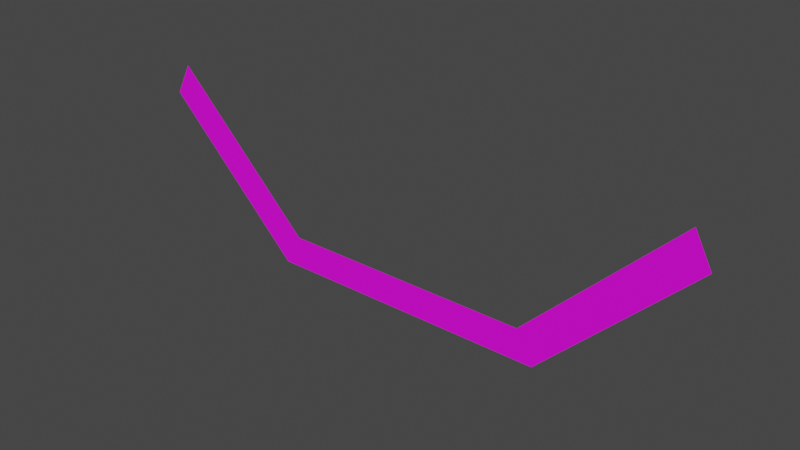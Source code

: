 # Source: road-template-basin1.blend  (saved by Blender 2.80.75; exported with 4.5.12 LTS)
import bpy
from mathutils import Matrix  # noqa: F401  (used for matrix-valued properties, if any)

bpy.ops.wm.read_factory_settings(use_empty=True)
scene = bpy.context.scene
scene.name = 'Scene'

# ---- collections
col_collection = bpy.data.collections.new('Collection'); scene.collection.children.link(col_collection)

# ---- images (referenced by path relative to the original .blend; pixels are not part of the script)
import os
ASSET_DIR = os.environ.get("B2B_ASSET_DIR", "")  # directory of the original .blend (textures are referenced by path, not embedded)
HERE = os.path.dirname(os.path.abspath(__file__))  # packed textures are extracted next to this script under _unpacked/

def load_image(name, relpath, width, height, colorspace="sRGB"):
    """Load a texture the original file referenced (path relative to the .blend, or extracted next to this script)."""
    p = next((c for c in (os.path.join(HERE, relpath), os.path.join(ASSET_DIR, relpath)) if relpath and os.path.exists(c)), "")
    if p:
        img = bpy.data.images.load(p, check_existing=True)
        img.name = name
    else:  # same state as the original file: an image datablock whose file is absent (Cycles renders it pink)
        img = bpy.data.images.new(name, width, height)
        img.source = "FILE"
        img.filepath = "//" + (relpath or name)
    img.colorspace_settings.name = colorspace
    return img
img_untitled = load_image('Untitled', '', 1024, 1024, 'sRGB')

# ---- materials (node trees are filled in below, after node groups)
mat_material = bpy.data.materials.new('Material')
mat_material.use_transparent_shadow = False

# ---- material node trees
mat_material.use_nodes = True; mat_material.node_tree.nodes.clear()
_N = mat_material.node_tree.nodes; _L = mat_material.node_tree.links
n0 = _N.new('ShaderNodeOutputMaterial'); n0.name = 'Material Output'; n0.location = (300, 300)
n1 = _N.new('ShaderNodeBsdfPrincipled'); n1.name = 'Principled BSDF'; n1.location = (10, 300)
n1.distribution = 'GGX'
n1.subsurface_method = 'BURLEY'
n1.inputs[3].default_value = 1.45
n1.inputs[27].default_value = (0.0, 0.0, 0.0, 1.0)
n1.inputs[28].default_value = 1.0
n2 = _N.new('ShaderNodeTexImage'); n2.name = 'Image Texture'; n2.location = (-280, 275)
n2.image = img_untitled
_L.new(n1.outputs[0], n0.inputs[0])
_L.new(n2.outputs[0], n1.inputs[0])
n0.is_active_output = True

# ---- world
world_world = bpy.data.worlds.new('World'); scene.world = world_world
world_world.use_nodes = True; world_world.node_tree.nodes.clear()
_N = world_world.node_tree.nodes; _L = world_world.node_tree.links
n0 = _N.new('ShaderNodeOutputWorld'); n0.name = 'World Output'; n0.location = (300, 300)
n1 = _N.new('ShaderNodeBackground'); n1.name = 'Background'; n1.location = (10, 300)
n1.inputs[0].default_value = (0.05088, 0.05088, 0.05088, 1.0)
_L.new(n1.outputs[0], n0.inputs[0])
n0.is_active_output = True
world_world.color = (0.05088, 0.05088, 0.05088)
world_world.use_sun_shadow = False
world_world.sun_shadow_jitter_overblur = 0.0

# ---- meshes
me_plane = bpy.data.meshes.new('Plane')
me_plane.from_pydata([(17.07, -1.27e-06, 9.994), (9.051, 6.176e-08, -0.999), (18.12, -1.147e-06, 7.996), (8.001, -6.176e-08, 0.999), (0.0, 4.371e-08, -1.0), (0.0, -4.371e-08, 1.0)], [], [(4, 5, 3, 1), (3, 0, 2, 1)])
me_plane.polygons.foreach_set('use_smooth', [True] * 2)
_uv = me_plane.uv_layers.new(name='UVMap')
_uv.uv.foreach_set('vector', [1.0, -0.003933, 0.7881, -0.00181, 0.5349, 0.0009251, 0.3505, 0.001146, 0.5349, 0.0009251, -0.004756, 0.0006285, 0.09692, -0.0004353, 0.3505, 0.001146])
me_plane.materials.append(mat_material)
me_plane.use_remesh_preserve_volume = False
me_plane.use_remesh_preserve_attributes = False
me_plane.use_mirror_vertex_groups = False
me_plane.update()

# ---- objects
ob_road_template_basin1 = bpy.data.objects.new('road-template-basin1', me_plane)

# ---- transforms, parenting, visibility, modifiers, constraints
ob_road_template_basin1.location = (0.0, 0.0, 0.0)
ob_road_template_basin1.lineart.crease_threshold = 0.0
_m = ob_road_template_basin1.modifiers.new('Mirror', 'MIRROR')
_m.use_clip = True

# ---- collection membership
col_collection.objects.link(ob_road_template_basin1)

# ---- scene / render settings (as saved in the file)
scene.frame_start = 1; scene.frame_end = 250; scene.frame_set(1)
scene.render.engine = 'BLENDER_EEVEE_NEXT'
scene.cycles.use_denoising = False
scene.cycles.samples = 128
scene.cycles.sampling_pattern = 'TABULATED_SOBOL'
scene.cycles.use_adaptive_sampling = False
scene.cycles.use_light_tree = False
scene.view_settings.view_transform = 'Filmic'
bpy.context.view_layer.update()

# ---- added for rendering (the .blend has no active camera and no usable light): camera, sun
cam_auto = bpy.data.cameras.new('AutoCamera')
cam_auto.lens = 50.0
cam_auto.sensor_width = 36.0
cam_auto.clip_end = 1000.0
ob_auto_camera = bpy.data.objects.new('AutoCamera', cam_auto)
scene.collection.objects.link(ob_auto_camera)
ob_auto_camera.location = (35.0466, -42.0559, 32.5343)
ob_auto_camera.rotation_euler = (1.09748, -7.21219e-08, 0.694738)
scene.camera = ob_auto_camera
light_auto_sun = bpy.data.lights.new('AutoSun', 'SUN')
light_auto_sun.energy = 3.0
light_auto_sun.angle = 0.0523599
ob_auto_sun = bpy.data.objects.new('AutoSun', light_auto_sun)
scene.collection.objects.link(ob_auto_sun)
ob_auto_sun.rotation_euler = (0.872665, 0.174533, 0.523599)
bpy.context.view_layer.update()
